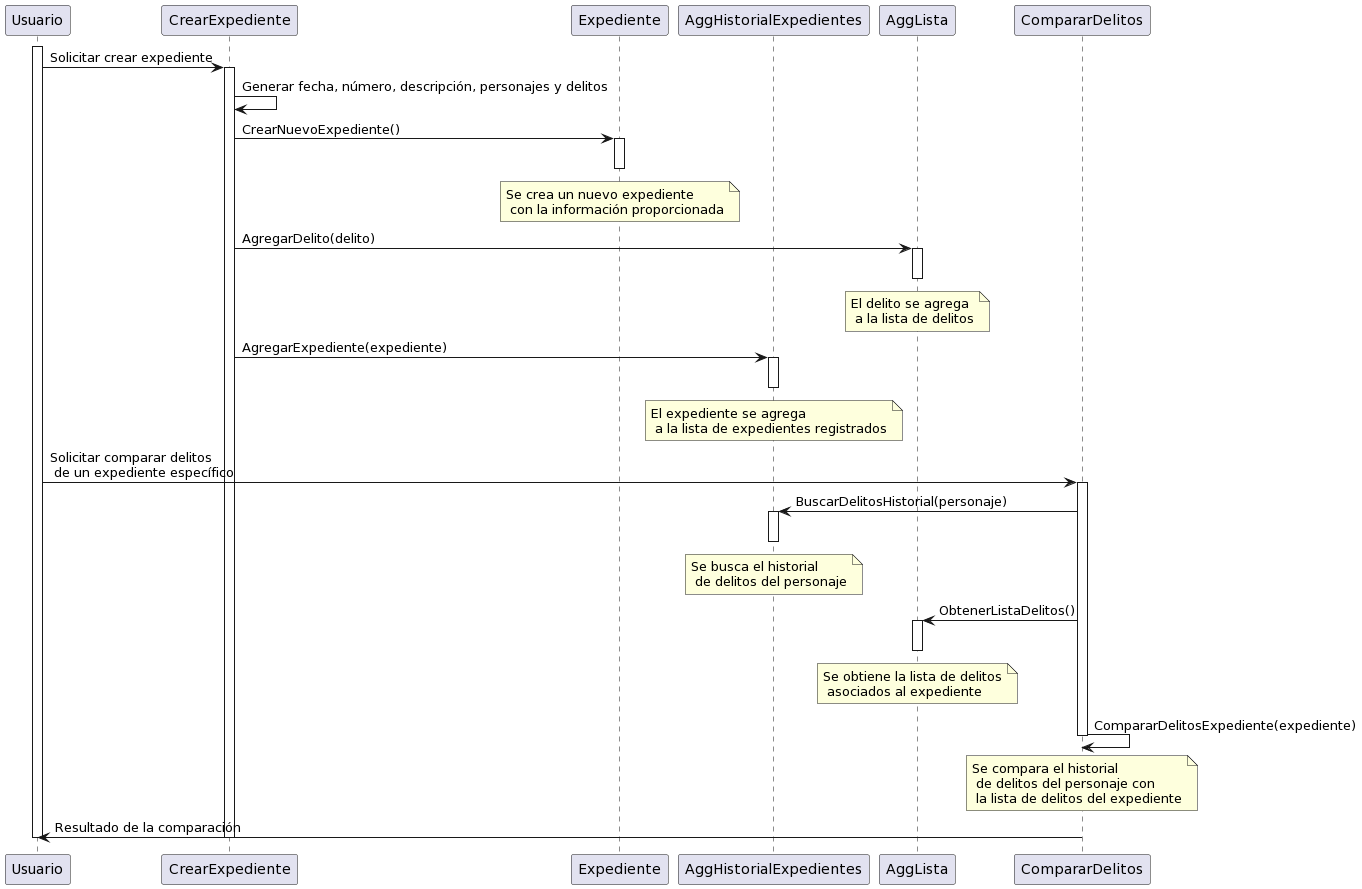

The diagram above was rendered by PlantUML. Its source (embedded in the PNG):
@startuml
participant Usuario
participant CrearExpediente
participant Expediente
participant AggHistorialExpedientes
participant AggLista
participant CompararDelitos

activate Usuario

Usuario -> CrearExpediente: Solicitar crear expediente
activate CrearExpediente

CrearExpediente -> CrearExpediente: Generar fecha, número, descripción, personajes y delitos
CrearExpediente -> Expediente: CrearNuevoExpediente()
activate Expediente
Note over Expediente: Se crea un nuevo expediente\n con la información proporcionada
deactivate Expediente

CrearExpediente -> AggLista: AgregarDelito(delito)
activate AggLista
Note over AggLista: El delito se agrega\n a la lista de delitos
deactivate AggLista

CrearExpediente -> AggHistorialExpedientes: AgregarExpediente(expediente)
activate AggHistorialExpedientes
Note over AggHistorialExpedientes: El expediente se agrega\n a la lista de expedientes registrados
deactivate AggHistorialExpedientes

Usuario -> CompararDelitos: Solicitar comparar delitos\n de un expediente específico
activate CompararDelitos

CompararDelitos -> AggHistorialExpedientes: BuscarDelitosHistorial(personaje)
activate AggHistorialExpedientes
Note over AggHistorialExpedientes: Se busca el historial\n de delitos del personaje
deactivate AggHistorialExpedientes

CompararDelitos -> AggLista: ObtenerListaDelitos()
activate AggLista
Note over AggLista: Se obtiene la lista de delitos\n asociados al expediente
deactivate AggLista

CompararDelitos -> CompararDelitos: CompararDelitosExpediente(expediente)
Note over CompararDelitos: Se compara el historial\n de delitos del personaje con\n la lista de delitos del expediente
deactivate CompararDelitos

Usuario <- CompararDelitos: Resultado de la comparación
deactivate CompararDelitos

deactivate CrearExpediente
deactivate Usuario
@enduml